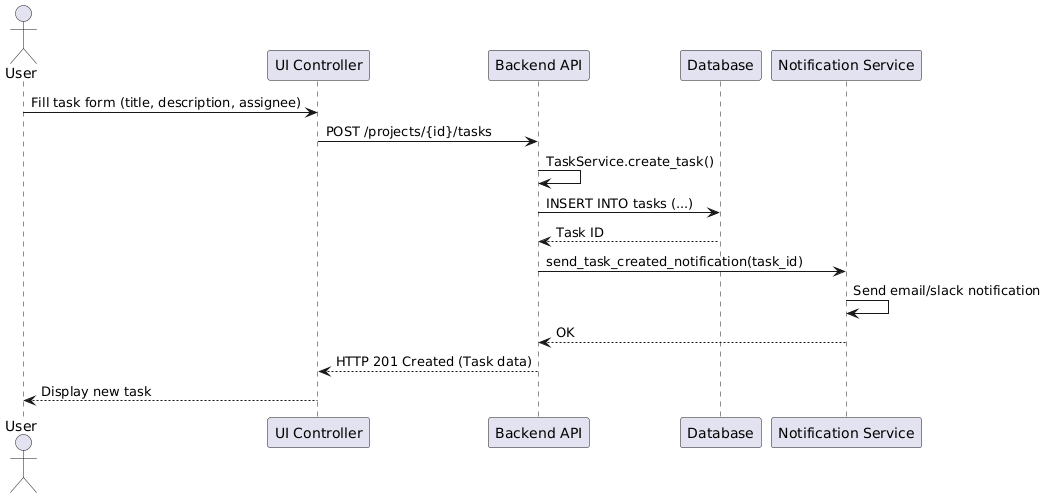

The diagram above was rendered by PlantUML. Its source (embedded in the PNG):
@startuml
actor User
participant "UI Controller" as UI
participant "Backend API" as API
participant "Database" as DB
participant "Notification Service" as NS

User -> UI: Fill task form (title, description, assignee)
UI -> API: POST /projects/{id}/tasks
API -> API: TaskService.create_task()
API -> DB: INSERT INTO tasks (...)
DB --> API: Task ID
API -> NS: send_task_created_notification(task_id)
NS -> NS: Send email/slack notification
NS --> API: OK
API --> UI: HTTP 201 Created (Task data)
UI --> User: Display new task
@enduml